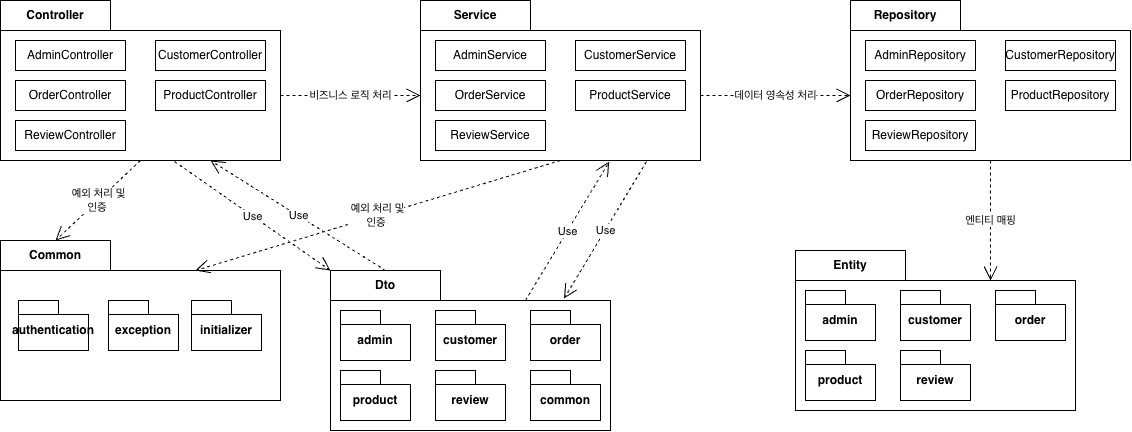

The diagram above was exported from draw.io. Its source (the exported page's mxGraphModel, read from the mxfile embedded in the PNG):
<mxGraphModel dx="1285" dy="725" grid="1" gridSize="10" guides="1" tooltips="1" connect="1" arrows="1" fold="1" page="1" pageScale="1" pageWidth="827" pageHeight="1169" math="0" shadow="0">
  <root>
    <mxCell id="0" />
    <mxCell id="1" parent="0" />
    <mxCell id="qETmbDVTUsZYr_GIVCm3-2" parent="1" style="shape=folder;fontStyle=1;tabWidth=110;tabHeight=30;tabPosition=left;html=1;boundedLbl=1;labelInHeader=1;container=1;collapsible=0;recursiveResize=0;whiteSpace=wrap;" value="Controller" vertex="1">
      <mxGeometry height="160" width="280" x="20" y="40" as="geometry" />
    </mxCell>
    <mxCell id="qETmbDVTUsZYr_GIVCm3-3" parent="qETmbDVTUsZYr_GIVCm3-2" style="html=1;whiteSpace=wrap;" value="AdminController" vertex="1">
      <mxGeometry height="30" relative="1" width="110" as="geometry">
        <mxPoint x="15" y="40" as="offset" />
      </mxGeometry>
    </mxCell>
    <mxCell id="qETmbDVTUsZYr_GIVCm3-4" parent="qETmbDVTUsZYr_GIVCm3-2" style="html=1;whiteSpace=wrap;" value="CustomerController" vertex="1">
      <mxGeometry height="30" width="110" x="155" y="40" as="geometry" />
    </mxCell>
    <mxCell id="qETmbDVTUsZYr_GIVCm3-5" parent="qETmbDVTUsZYr_GIVCm3-2" style="html=1;whiteSpace=wrap;" value="OrderController" vertex="1">
      <mxGeometry height="30" width="110" x="15" y="80" as="geometry" />
    </mxCell>
    <mxCell id="qETmbDVTUsZYr_GIVCm3-6" parent="qETmbDVTUsZYr_GIVCm3-2" style="html=1;whiteSpace=wrap;" value="ProductController" vertex="1">
      <mxGeometry height="30" width="110" x="155" y="80" as="geometry" />
    </mxCell>
    <mxCell id="qETmbDVTUsZYr_GIVCm3-7" parent="qETmbDVTUsZYr_GIVCm3-2" style="html=1;whiteSpace=wrap;" value="ReviewController" vertex="1">
      <mxGeometry height="30" width="110" x="15" y="120" as="geometry" />
    </mxCell>
    <mxCell id="qETmbDVTUsZYr_GIVCm3-10" parent="1" style="shape=folder;fontStyle=1;tabWidth=110;tabHeight=30;tabPosition=left;html=1;boundedLbl=1;labelInHeader=1;container=1;collapsible=0;recursiveResize=0;whiteSpace=wrap;" value="Service" vertex="1">
      <mxGeometry height="160" width="280" x="440" y="40" as="geometry" />
    </mxCell>
    <mxCell id="qETmbDVTUsZYr_GIVCm3-11" parent="qETmbDVTUsZYr_GIVCm3-10" style="html=1;whiteSpace=wrap;" value="AdminService" vertex="1">
      <mxGeometry height="30" relative="1" width="110" as="geometry">
        <mxPoint x="15" y="40" as="offset" />
      </mxGeometry>
    </mxCell>
    <mxCell id="qETmbDVTUsZYr_GIVCm3-12" parent="qETmbDVTUsZYr_GIVCm3-10" style="html=1;whiteSpace=wrap;" value="CustomerService" vertex="1">
      <mxGeometry height="30" width="110" x="155" y="40" as="geometry" />
    </mxCell>
    <mxCell id="qETmbDVTUsZYr_GIVCm3-13" parent="qETmbDVTUsZYr_GIVCm3-10" style="html=1;whiteSpace=wrap;" value="OrderService" vertex="1">
      <mxGeometry height="30" width="110" x="15" y="80" as="geometry" />
    </mxCell>
    <mxCell id="qETmbDVTUsZYr_GIVCm3-14" parent="qETmbDVTUsZYr_GIVCm3-10" style="html=1;whiteSpace=wrap;" value="ProductService" vertex="1">
      <mxGeometry height="30" width="110" x="155" y="80" as="geometry" />
    </mxCell>
    <mxCell id="qETmbDVTUsZYr_GIVCm3-15" parent="qETmbDVTUsZYr_GIVCm3-10" style="html=1;whiteSpace=wrap;" value="ReviewService" vertex="1">
      <mxGeometry height="30" width="110" x="15" y="120" as="geometry" />
    </mxCell>
    <mxCell id="qETmbDVTUsZYr_GIVCm3-16" edge="1" parent="1" source="qETmbDVTUsZYr_GIVCm3-2" style="endArrow=open;endSize=12;dashed=1;html=1;rounded=0;defaultLabelBackgroundColor=page;exitX=1;exitY=0.5;exitDx=0;exitDy=15;exitPerimeter=0;entryX=0;entryY=0.5;entryDx=0;entryDy=15;entryPerimeter=0;" target="qETmbDVTUsZYr_GIVCm3-10" value="비즈니스 로직 처리">
      <mxGeometry relative="1" width="160" as="geometry">
        <mxPoint x="290" y="170" as="sourcePoint" />
        <mxPoint x="450" y="170" as="targetPoint" />
      </mxGeometry>
    </mxCell>
    <mxCell id="qETmbDVTUsZYr_GIVCm3-17" parent="1" style="shape=folder;fontStyle=1;tabWidth=110;tabHeight=30;tabPosition=left;html=1;boundedLbl=1;labelInHeader=1;container=1;collapsible=0;recursiveResize=0;whiteSpace=wrap;" value="Repository" vertex="1">
      <mxGeometry height="160" width="280" x="870" y="40" as="geometry" />
    </mxCell>
    <mxCell id="qETmbDVTUsZYr_GIVCm3-18" parent="qETmbDVTUsZYr_GIVCm3-17" style="html=1;whiteSpace=wrap;" value="AdminRepository" vertex="1">
      <mxGeometry height="30" relative="1" width="110" as="geometry">
        <mxPoint x="15" y="40" as="offset" />
      </mxGeometry>
    </mxCell>
    <mxCell id="qETmbDVTUsZYr_GIVCm3-19" parent="qETmbDVTUsZYr_GIVCm3-17" style="html=1;whiteSpace=wrap;" value="CustomerRepository" vertex="1">
      <mxGeometry height="30" width="110" x="155" y="40" as="geometry" />
    </mxCell>
    <mxCell id="qETmbDVTUsZYr_GIVCm3-20" parent="qETmbDVTUsZYr_GIVCm3-17" style="html=1;whiteSpace=wrap;" value="OrderRepository" vertex="1">
      <mxGeometry height="30" width="110" x="15" y="80" as="geometry" />
    </mxCell>
    <mxCell id="qETmbDVTUsZYr_GIVCm3-21" parent="qETmbDVTUsZYr_GIVCm3-17" style="html=1;whiteSpace=wrap;" value="ProductRepository" vertex="1">
      <mxGeometry height="30" width="110" x="155" y="80" as="geometry" />
    </mxCell>
    <mxCell id="qETmbDVTUsZYr_GIVCm3-22" parent="qETmbDVTUsZYr_GIVCm3-17" style="html=1;whiteSpace=wrap;" value="ReviewRepository" vertex="1">
      <mxGeometry height="30" width="110" x="15" y="120" as="geometry" />
    </mxCell>
    <mxCell id="qETmbDVTUsZYr_GIVCm3-23" edge="1" parent="1" source="qETmbDVTUsZYr_GIVCm3-10" style="endArrow=open;endSize=12;dashed=1;html=1;rounded=0;defaultLabelBackgroundColor=page;exitX=1;exitY=0.5;exitDx=0;exitDy=15;exitPerimeter=0;entryX=0;entryY=0.5;entryDx=0;entryDy=15;entryPerimeter=0;" target="qETmbDVTUsZYr_GIVCm3-17" value="데이터 영속성 처리">
      <mxGeometry relative="1" width="160" as="geometry">
        <mxPoint x="320" y="270" as="sourcePoint" />
        <mxPoint x="480" y="270" as="targetPoint" />
      </mxGeometry>
    </mxCell>
    <mxCell id="qETmbDVTUsZYr_GIVCm3-24" parent="1" style="shape=folder;fontStyle=1;tabWidth=110;tabHeight=30;tabPosition=left;html=1;boundedLbl=1;labelInHeader=1;container=1;collapsible=0;recursiveResize=0;whiteSpace=wrap;" value="Entity" vertex="1">
      <mxGeometry height="160" width="280" x="815" y="290" as="geometry" />
    </mxCell>
    <mxCell id="qETmbDVTUsZYr_GIVCm3-32" parent="qETmbDVTUsZYr_GIVCm3-24" style="shape=folder;fontStyle=1;spacingTop=10;tabWidth=40;tabHeight=14;tabPosition=left;html=1;whiteSpace=wrap;" value="admin" vertex="1">
      <mxGeometry height="50" width="70" x="10" y="40" as="geometry" />
    </mxCell>
    <mxCell id="qETmbDVTUsZYr_GIVCm3-33" parent="qETmbDVTUsZYr_GIVCm3-24" style="shape=folder;fontStyle=1;spacingTop=10;tabWidth=40;tabHeight=14;tabPosition=left;html=1;whiteSpace=wrap;" value="customer" vertex="1">
      <mxGeometry height="50" width="70" x="105" y="40" as="geometry" />
    </mxCell>
    <mxCell id="qETmbDVTUsZYr_GIVCm3-34" parent="qETmbDVTUsZYr_GIVCm3-24" style="shape=folder;fontStyle=1;spacingTop=10;tabWidth=40;tabHeight=14;tabPosition=left;html=1;whiteSpace=wrap;" value="review" vertex="1">
      <mxGeometry height="50" width="70" x="105" y="100" as="geometry" />
    </mxCell>
    <mxCell id="qETmbDVTUsZYr_GIVCm3-35" parent="qETmbDVTUsZYr_GIVCm3-24" style="shape=folder;fontStyle=1;spacingTop=10;tabWidth=40;tabHeight=14;tabPosition=left;html=1;whiteSpace=wrap;" value="product" vertex="1">
      <mxGeometry height="50" width="70" x="10" y="100" as="geometry" />
    </mxCell>
    <mxCell id="qETmbDVTUsZYr_GIVCm3-62" edge="1" parent="qETmbDVTUsZYr_GIVCm3-24" source="qETmbDVTUsZYr_GIVCm3-36" style="edgeStyle=orthogonalEdgeStyle;rounded=0;orthogonalLoop=1;jettySize=auto;html=1;exitX=0.5;exitY=1;exitDx=0;exitDy=0;exitPerimeter=0;defaultLabelBackgroundColor=page;entryX=0.5;entryY=1;entryDx=0;entryDy=0;entryPerimeter=0;" target="qETmbDVTUsZYr_GIVCm3-36">
      <mxGeometry relative="1" as="geometry">
        <mxPoint x="355" y="-20" as="targetPoint" />
      </mxGeometry>
    </mxCell>
    <mxCell id="qETmbDVTUsZYr_GIVCm3-36" parent="qETmbDVTUsZYr_GIVCm3-24" style="shape=folder;fontStyle=1;spacingTop=10;tabWidth=40;tabHeight=14;tabPosition=left;html=1;whiteSpace=wrap;" value="order" vertex="1">
      <mxGeometry height="50" width="70" x="200" y="40" as="geometry" />
    </mxCell>
    <mxCell id="qETmbDVTUsZYr_GIVCm3-38" edge="1" parent="1" source="qETmbDVTUsZYr_GIVCm3-17" style="endArrow=open;endSize=12;dashed=1;html=1;rounded=0;defaultLabelBackgroundColor=page;exitX=0.5;exitY=1;exitDx=0;exitDy=0;exitPerimeter=0;entryX=0.5;entryY=0;entryDx=55;entryDy=30;entryPerimeter=0;" target="qETmbDVTUsZYr_GIVCm3-24" value="엔티티 매핑">
      <mxGeometry relative="1" width="160" as="geometry">
        <mxPoint x="690" y="340" as="sourcePoint" />
        <mxPoint x="850" y="340" as="targetPoint" />
      </mxGeometry>
    </mxCell>
    <mxCell id="qETmbDVTUsZYr_GIVCm3-39" parent="1" style="shape=folder;fontStyle=1;tabWidth=110;tabHeight=30;tabPosition=left;html=1;boundedLbl=1;labelInHeader=1;container=1;collapsible=0;recursiveResize=0;whiteSpace=wrap;" value="Common" vertex="1">
      <mxGeometry height="160" width="280" x="20" y="280" as="geometry" />
    </mxCell>
    <mxCell id="qETmbDVTUsZYr_GIVCm3-45" parent="qETmbDVTUsZYr_GIVCm3-39" style="shape=folder;fontStyle=1;spacingTop=10;tabWidth=40;tabHeight=14;tabPosition=left;html=1;whiteSpace=wrap;" value="authentication" vertex="1">
      <mxGeometry height="50" width="70" x="18" y="60" as="geometry" />
    </mxCell>
    <mxCell id="qETmbDVTUsZYr_GIVCm3-46" parent="qETmbDVTUsZYr_GIVCm3-39" style="shape=folder;fontStyle=1;spacingTop=10;tabWidth=40;tabHeight=14;tabPosition=left;html=1;whiteSpace=wrap;" value="exception" vertex="1">
      <mxGeometry height="50" width="70" x="108" y="60" as="geometry" />
    </mxCell>
    <mxCell id="qETmbDVTUsZYr_GIVCm3-47" parent="qETmbDVTUsZYr_GIVCm3-39" style="shape=folder;fontStyle=1;spacingTop=10;tabWidth=40;tabHeight=14;tabPosition=left;html=1;whiteSpace=wrap;" value="initializer" vertex="1">
      <mxGeometry height="50" width="70" x="191" y="60" as="geometry" />
    </mxCell>
    <mxCell id="qETmbDVTUsZYr_GIVCm3-48" edge="1" parent="1" source="qETmbDVTUsZYr_GIVCm3-2" style="endArrow=open;endSize=12;dashed=1;html=1;rounded=0;defaultLabelBackgroundColor=page;exitX=0.5;exitY=1;exitDx=0;exitDy=0;exitPerimeter=0;entryX=0;entryY=0;entryDx=55;entryDy=0;entryPerimeter=0;" target="qETmbDVTUsZYr_GIVCm3-39" value="예외 처리 및&lt;br&gt;인증&amp;nbsp;">
      <mxGeometry relative="1" width="160" as="geometry">
        <mxPoint x="350" y="260" as="sourcePoint" />
        <mxPoint x="110" y="310" as="targetPoint" />
      </mxGeometry>
    </mxCell>
    <mxCell id="qETmbDVTUsZYr_GIVCm3-49" edge="1" parent="1" source="qETmbDVTUsZYr_GIVCm3-10" style="endArrow=open;endSize=12;dashed=1;html=1;rounded=0;defaultLabelBackgroundColor=page;exitX=0.5;exitY=1;exitDx=0;exitDy=0;exitPerimeter=0;entryX=0.5;entryY=0;entryDx=55;entryDy=30;entryPerimeter=0;" target="qETmbDVTUsZYr_GIVCm3-39" value="예외 처리 및&lt;br&gt;인증&amp;nbsp;">
      <mxGeometry relative="1" width="160" as="geometry">
        <mxPoint x="590" y="290" as="sourcePoint" />
        <mxPoint x="490" y="270" as="targetPoint" />
      </mxGeometry>
    </mxCell>
    <mxCell id="qETmbDVTUsZYr_GIVCm3-50" parent="1" style="shape=folder;fontStyle=1;tabWidth=110;tabHeight=30;tabPosition=left;html=1;boundedLbl=1;labelInHeader=1;container=1;collapsible=0;recursiveResize=0;whiteSpace=wrap;" value="Dto" vertex="1">
      <mxGeometry height="160" width="280" x="350" y="310" as="geometry" />
    </mxCell>
    <mxCell id="qETmbDVTUsZYr_GIVCm3-51" parent="qETmbDVTUsZYr_GIVCm3-50" style="shape=folder;fontStyle=1;spacingTop=10;tabWidth=40;tabHeight=14;tabPosition=left;html=1;whiteSpace=wrap;" value="admin" vertex="1">
      <mxGeometry height="50" width="70" x="10" y="40" as="geometry" />
    </mxCell>
    <mxCell id="qETmbDVTUsZYr_GIVCm3-52" parent="qETmbDVTUsZYr_GIVCm3-50" style="shape=folder;fontStyle=1;spacingTop=10;tabWidth=40;tabHeight=14;tabPosition=left;html=1;whiteSpace=wrap;" value="customer" vertex="1">
      <mxGeometry height="50" width="70" x="105" y="40" as="geometry" />
    </mxCell>
    <mxCell id="qETmbDVTUsZYr_GIVCm3-53" parent="qETmbDVTUsZYr_GIVCm3-50" style="shape=folder;fontStyle=1;spacingTop=10;tabWidth=40;tabHeight=14;tabPosition=left;html=1;whiteSpace=wrap;" value="review" vertex="1">
      <mxGeometry height="50" width="70" x="105" y="100" as="geometry" />
    </mxCell>
    <mxCell id="qETmbDVTUsZYr_GIVCm3-54" parent="qETmbDVTUsZYr_GIVCm3-50" style="shape=folder;fontStyle=1;spacingTop=10;tabWidth=40;tabHeight=14;tabPosition=left;html=1;whiteSpace=wrap;" value="product" vertex="1">
      <mxGeometry height="50" width="70" x="10" y="100" as="geometry" />
    </mxCell>
    <mxCell id="qETmbDVTUsZYr_GIVCm3-55" parent="qETmbDVTUsZYr_GIVCm3-50" style="shape=folder;fontStyle=1;spacingTop=10;tabWidth=40;tabHeight=14;tabPosition=left;html=1;whiteSpace=wrap;" value="order" vertex="1">
      <mxGeometry height="50" width="70" x="200" y="40" as="geometry" />
    </mxCell>
    <mxCell id="qETmbDVTUsZYr_GIVCm3-56" parent="qETmbDVTUsZYr_GIVCm3-50" style="shape=folder;fontStyle=1;spacingTop=10;tabWidth=40;tabHeight=14;tabPosition=left;html=1;whiteSpace=wrap;" value="common" vertex="1">
      <mxGeometry height="50" width="70" x="200" y="100" as="geometry" />
    </mxCell>
    <mxCell id="qETmbDVTUsZYr_GIVCm3-57" edge="1" parent="1" source="qETmbDVTUsZYr_GIVCm3-50" style="endArrow=open;endSize=12;dashed=1;html=1;rounded=0;defaultLabelBackgroundColor=page;exitX=0;exitY=0;exitDx=55;exitDy=0;exitPerimeter=0;entryX=0.75;entryY=1;entryDx=0;entryDy=0;entryPerimeter=0;" target="qETmbDVTUsZYr_GIVCm3-2" value="Use">
      <mxGeometry relative="1" width="160" as="geometry">
        <mxPoint x="460" y="330" as="sourcePoint" />
        <mxPoint x="620" y="330" as="targetPoint" />
      </mxGeometry>
    </mxCell>
    <mxCell id="qETmbDVTUsZYr_GIVCm3-58" edge="1" parent="1" source="qETmbDVTUsZYr_GIVCm3-2" style="endArrow=open;endSize=12;dashed=1;html=1;rounded=0;defaultLabelBackgroundColor=page;exitX=0.622;exitY=1.007;exitDx=0;exitDy=0;exitPerimeter=0;entryX=0;entryY=0;entryDx=0;entryDy=0;entryPerimeter=0;" target="qETmbDVTUsZYr_GIVCm3-50" value="Use">
      <mxGeometry relative="1" width="160" as="geometry">
        <mxPoint x="705" y="370" as="sourcePoint" />
        <mxPoint x="440" y="280" as="targetPoint" />
      </mxGeometry>
    </mxCell>
    <mxCell id="qETmbDVTUsZYr_GIVCm3-59" edge="1" parent="1" source="qETmbDVTUsZYr_GIVCm3-50" style="endArrow=open;endSize=12;dashed=1;html=1;rounded=0;defaultLabelBackgroundColor=page;exitX=0.5;exitY=0;exitDx=55;exitDy=30;exitPerimeter=0;entryX=0.674;entryY=1.007;entryDx=0;entryDy=0;entryPerimeter=0;" target="qETmbDVTUsZYr_GIVCm3-10" value="Use">
      <mxGeometry relative="1" width="160" as="geometry">
        <mxPoint x="895" y="380" as="sourcePoint" />
        <mxPoint x="630" y="290" as="targetPoint" />
      </mxGeometry>
    </mxCell>
    <mxCell id="qETmbDVTUsZYr_GIVCm3-60" edge="1" parent="1" source="qETmbDVTUsZYr_GIVCm3-10" style="endArrow=open;endSize=12;dashed=1;html=1;rounded=0;defaultLabelBackgroundColor=page;exitX=0.807;exitY=1.007;exitDx=0;exitDy=0;exitPerimeter=0;entryX=0.834;entryY=0.175;entryDx=0;entryDy=0;entryPerimeter=0;" target="qETmbDVTUsZYr_GIVCm3-50" value="Use">
      <mxGeometry relative="1" width="160" as="geometry">
        <mxPoint x="680" y="429" as="sourcePoint" />
        <mxPoint x="774" y="300" as="targetPoint" />
      </mxGeometry>
    </mxCell>
  </root>
</mxGraphModel>